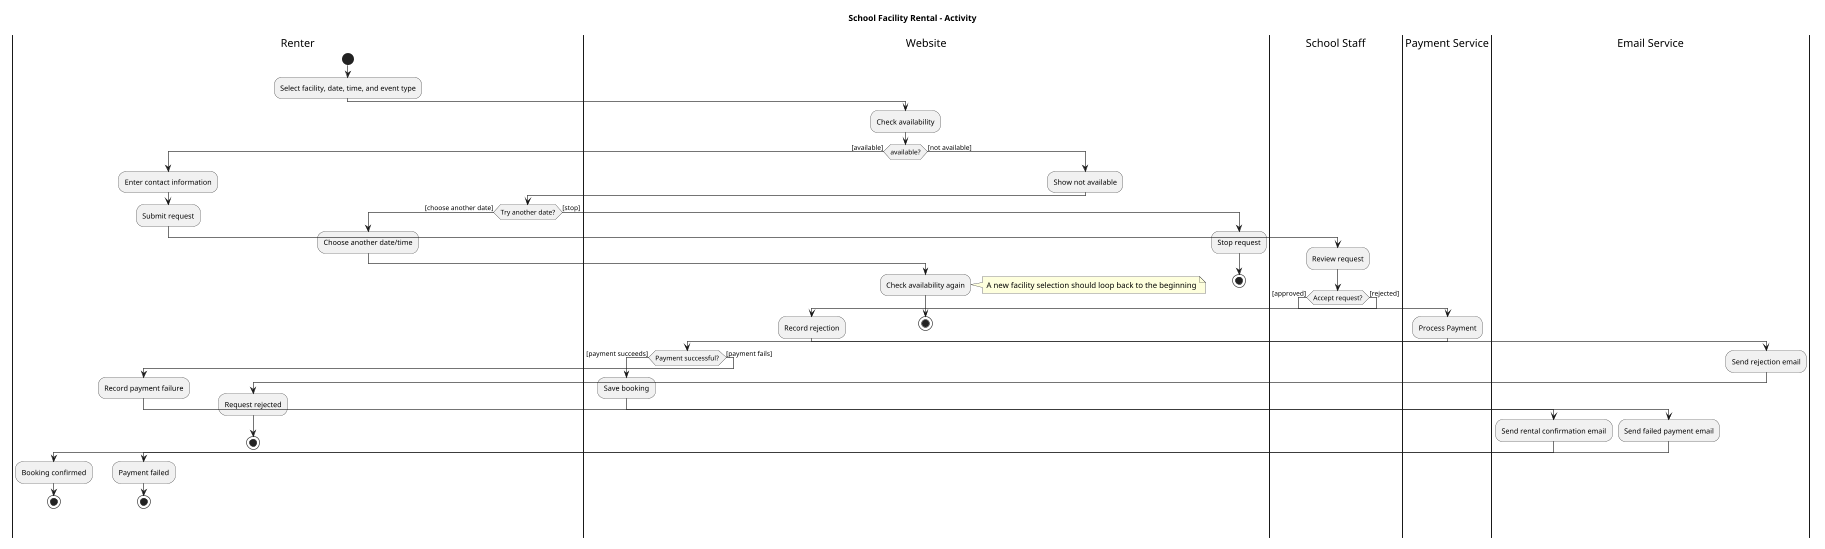

The diagram above was rendered by PlantUML. Its source (embedded in the PNG):
@startuml
title School Facility Rental - Activity

|Renter|
start
:Select facility, date, time, and event type;

|Website|
:Check availability;
if (available?) then ([available])
       |Renter|
       :Enter contact information;
       :Submit request;

       |School Staff|
       :Review request;

        if(Accept request?) then ([approved])
            |Payment Service|
            :Process Payment;
                    |Website|
                    if (Payment successful?) then ([payment succeeds])
                        :Save booking;
                        |Email Service|
                        :Send rental confirmation email;
                        |Renter|
                        :Booking confirmed;
                        stop
                    else ([payment fails])
                        :Record payment failure;
                        |Email Service|
                        :Send failed payment email;
                        |Renter|
                        :Payment failed;
                        stop
                    endif
                    else ([rejected])
                        |Website|
                        :Record rejection;
                        |Email Service|
                        :Send rejection email;
                        |Renter|
                        :Request rejected;
                        stop
                    endif

else ([not available])
        |Website|
        :Show not available;
        |Renter|
        if (Try another date?) then ([choose another date])
            :Choose another date/time;
            |Website|
            :Check availability again;
            note right
              A new facility selection should loop back to the beginning
            end note
            stop
        else ([stop])
            :Stop request;
            stop
        endif

endif



@enduml